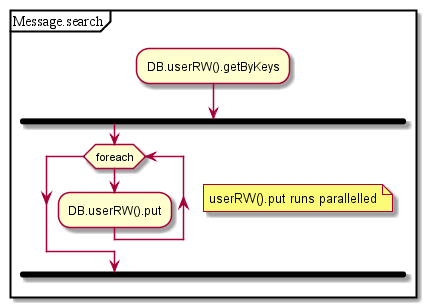

The diagram above was rendered by PlantUML. Its source (embedded in the PNG):
@startuml
partition Message.search {
:DB.userRW().getByKeys;
fork
while (foreach)
note right: userRW().put runs parallelled
:DB.userRW().put;
endwhile;
endfork;
}
@enduml